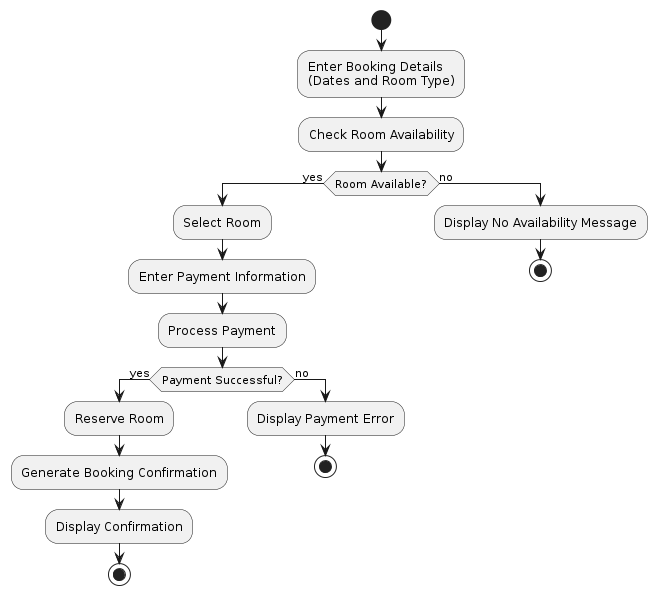

The diagram above was rendered by PlantUML. Its source (embedded in the PNG):
@startuml
start
:Enter Booking Details\n(Dates and Room Type);
:Check Room Availability;
if (Room Available?) then (yes)
    :Select Room;
    :Enter Payment Information;
    :Process Payment;
    if (Payment Successful?) then (yes)
        :Reserve Room;
        :Generate Booking Confirmation;
        :Display Confirmation;
        stop
    else (no)
        :Display Payment Error;
        stop
    endif
else (no)
    :Display No Availability Message;
    stop
endif
@enduml